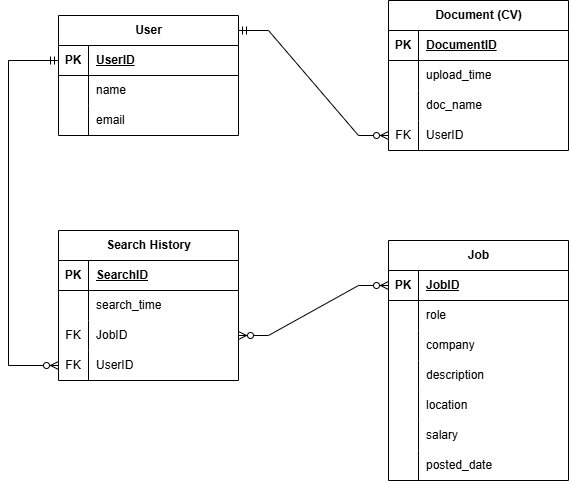

The diagram above was exported from draw.io. Its source (the exported page's mxGraphModel, read from the mxfile embedded in the PNG):
<mxGraphModel dx="1050" dy="522" grid="1" gridSize="10" guides="1" tooltips="1" connect="1" arrows="1" fold="1" page="1" pageScale="1" pageWidth="850" pageHeight="1100" math="0" shadow="0">
  <root>
    <mxCell id="0" />
    <mxCell id="1" parent="0" />
    <mxCell id="Tvhk4FRuuUtknlb4NGn5-1" value="User" style="shape=table;startSize=30;container=1;collapsible=1;childLayout=tableLayout;fixedRows=1;rowLines=0;fontStyle=1;align=center;resizeLast=1;html=1;" vertex="1" parent="1">
      <mxGeometry x="130" y="95" width="180" height="120" as="geometry" />
    </mxCell>
    <mxCell id="Tvhk4FRuuUtknlb4NGn5-2" value="" style="shape=tableRow;horizontal=0;startSize=0;swimlaneHead=0;swimlaneBody=0;fillColor=none;collapsible=0;dropTarget=0;points=[[0,0.5],[1,0.5]];portConstraint=eastwest;top=0;left=0;right=0;bottom=1;" vertex="1" parent="Tvhk4FRuuUtknlb4NGn5-1">
      <mxGeometry y="30" width="180" height="30" as="geometry" />
    </mxCell>
    <mxCell id="Tvhk4FRuuUtknlb4NGn5-3" value="PK" style="shape=partialRectangle;connectable=0;fillColor=none;top=0;left=0;bottom=0;right=0;fontStyle=1;overflow=hidden;whiteSpace=wrap;html=1;" vertex="1" parent="Tvhk4FRuuUtknlb4NGn5-2">
      <mxGeometry width="30" height="30" as="geometry">
        <mxRectangle width="30" height="30" as="alternateBounds" />
      </mxGeometry>
    </mxCell>
    <mxCell id="Tvhk4FRuuUtknlb4NGn5-4" value="UserID" style="shape=partialRectangle;connectable=0;fillColor=none;top=0;left=0;bottom=0;right=0;align=left;spacingLeft=6;fontStyle=5;overflow=hidden;whiteSpace=wrap;html=1;" vertex="1" parent="Tvhk4FRuuUtknlb4NGn5-2">
      <mxGeometry x="30" width="150" height="30" as="geometry">
        <mxRectangle width="150" height="30" as="alternateBounds" />
      </mxGeometry>
    </mxCell>
    <mxCell id="Tvhk4FRuuUtknlb4NGn5-5" value="" style="shape=tableRow;horizontal=0;startSize=0;swimlaneHead=0;swimlaneBody=0;fillColor=none;collapsible=0;dropTarget=0;points=[[0,0.5],[1,0.5]];portConstraint=eastwest;top=0;left=0;right=0;bottom=0;" vertex="1" parent="Tvhk4FRuuUtknlb4NGn5-1">
      <mxGeometry y="60" width="180" height="30" as="geometry" />
    </mxCell>
    <mxCell id="Tvhk4FRuuUtknlb4NGn5-6" value="" style="shape=partialRectangle;connectable=0;fillColor=none;top=0;left=0;bottom=0;right=0;editable=1;overflow=hidden;whiteSpace=wrap;html=1;" vertex="1" parent="Tvhk4FRuuUtknlb4NGn5-5">
      <mxGeometry width="30" height="30" as="geometry">
        <mxRectangle width="30" height="30" as="alternateBounds" />
      </mxGeometry>
    </mxCell>
    <mxCell id="Tvhk4FRuuUtknlb4NGn5-7" value="name" style="shape=partialRectangle;connectable=0;fillColor=none;top=0;left=0;bottom=0;right=0;align=left;spacingLeft=6;overflow=hidden;whiteSpace=wrap;html=1;" vertex="1" parent="Tvhk4FRuuUtknlb4NGn5-5">
      <mxGeometry x="30" width="150" height="30" as="geometry">
        <mxRectangle width="150" height="30" as="alternateBounds" />
      </mxGeometry>
    </mxCell>
    <mxCell id="Tvhk4FRuuUtknlb4NGn5-8" value="" style="shape=tableRow;horizontal=0;startSize=0;swimlaneHead=0;swimlaneBody=0;fillColor=none;collapsible=0;dropTarget=0;points=[[0,0.5],[1,0.5]];portConstraint=eastwest;top=0;left=0;right=0;bottom=0;" vertex="1" parent="Tvhk4FRuuUtknlb4NGn5-1">
      <mxGeometry y="90" width="180" height="30" as="geometry" />
    </mxCell>
    <mxCell id="Tvhk4FRuuUtknlb4NGn5-9" value="" style="shape=partialRectangle;connectable=0;fillColor=none;top=0;left=0;bottom=0;right=0;editable=1;overflow=hidden;whiteSpace=wrap;html=1;" vertex="1" parent="Tvhk4FRuuUtknlb4NGn5-8">
      <mxGeometry width="30" height="30" as="geometry">
        <mxRectangle width="30" height="30" as="alternateBounds" />
      </mxGeometry>
    </mxCell>
    <mxCell id="Tvhk4FRuuUtknlb4NGn5-10" value="email" style="shape=partialRectangle;connectable=0;fillColor=none;top=0;left=0;bottom=0;right=0;align=left;spacingLeft=6;overflow=hidden;whiteSpace=wrap;html=1;" vertex="1" parent="Tvhk4FRuuUtknlb4NGn5-8">
      <mxGeometry x="30" width="150" height="30" as="geometry">
        <mxRectangle width="150" height="30" as="alternateBounds" />
      </mxGeometry>
    </mxCell>
    <mxCell id="Tvhk4FRuuUtknlb4NGn5-14" value="Document (CV)" style="shape=table;startSize=30;container=1;collapsible=1;childLayout=tableLayout;fixedRows=1;rowLines=0;fontStyle=1;align=center;resizeLast=1;html=1;" vertex="1" parent="1">
      <mxGeometry x="460" y="80" width="180" height="150" as="geometry" />
    </mxCell>
    <mxCell id="Tvhk4FRuuUtknlb4NGn5-15" value="" style="shape=tableRow;horizontal=0;startSize=0;swimlaneHead=0;swimlaneBody=0;fillColor=none;collapsible=0;dropTarget=0;points=[[0,0.5],[1,0.5]];portConstraint=eastwest;top=0;left=0;right=0;bottom=1;" vertex="1" parent="Tvhk4FRuuUtknlb4NGn5-14">
      <mxGeometry y="30" width="180" height="30" as="geometry" />
    </mxCell>
    <mxCell id="Tvhk4FRuuUtknlb4NGn5-16" value="PK" style="shape=partialRectangle;connectable=0;fillColor=none;top=0;left=0;bottom=0;right=0;fontStyle=1;overflow=hidden;whiteSpace=wrap;html=1;" vertex="1" parent="Tvhk4FRuuUtknlb4NGn5-15">
      <mxGeometry width="30" height="30" as="geometry">
        <mxRectangle width="30" height="30" as="alternateBounds" />
      </mxGeometry>
    </mxCell>
    <mxCell id="Tvhk4FRuuUtknlb4NGn5-17" value="DocumentID" style="shape=partialRectangle;connectable=0;fillColor=none;top=0;left=0;bottom=0;right=0;align=left;spacingLeft=6;fontStyle=5;overflow=hidden;whiteSpace=wrap;html=1;" vertex="1" parent="Tvhk4FRuuUtknlb4NGn5-15">
      <mxGeometry x="30" width="150" height="30" as="geometry">
        <mxRectangle width="150" height="30" as="alternateBounds" />
      </mxGeometry>
    </mxCell>
    <mxCell id="Tvhk4FRuuUtknlb4NGn5-18" value="" style="shape=tableRow;horizontal=0;startSize=0;swimlaneHead=0;swimlaneBody=0;fillColor=none;collapsible=0;dropTarget=0;points=[[0,0.5],[1,0.5]];portConstraint=eastwest;top=0;left=0;right=0;bottom=0;" vertex="1" parent="Tvhk4FRuuUtknlb4NGn5-14">
      <mxGeometry y="60" width="180" height="30" as="geometry" />
    </mxCell>
    <mxCell id="Tvhk4FRuuUtknlb4NGn5-19" value="" style="shape=partialRectangle;connectable=0;fillColor=none;top=0;left=0;bottom=0;right=0;editable=1;overflow=hidden;whiteSpace=wrap;html=1;" vertex="1" parent="Tvhk4FRuuUtknlb4NGn5-18">
      <mxGeometry width="30" height="30" as="geometry">
        <mxRectangle width="30" height="30" as="alternateBounds" />
      </mxGeometry>
    </mxCell>
    <mxCell id="Tvhk4FRuuUtknlb4NGn5-20" value="upload_time" style="shape=partialRectangle;connectable=0;fillColor=none;top=0;left=0;bottom=0;right=0;align=left;spacingLeft=6;overflow=hidden;whiteSpace=wrap;html=1;" vertex="1" parent="Tvhk4FRuuUtknlb4NGn5-18">
      <mxGeometry x="30" width="150" height="30" as="geometry">
        <mxRectangle width="150" height="30" as="alternateBounds" />
      </mxGeometry>
    </mxCell>
    <mxCell id="Tvhk4FRuuUtknlb4NGn5-21" value="" style="shape=tableRow;horizontal=0;startSize=0;swimlaneHead=0;swimlaneBody=0;fillColor=none;collapsible=0;dropTarget=0;points=[[0,0.5],[1,0.5]];portConstraint=eastwest;top=0;left=0;right=0;bottom=0;" vertex="1" parent="Tvhk4FRuuUtknlb4NGn5-14">
      <mxGeometry y="90" width="180" height="30" as="geometry" />
    </mxCell>
    <mxCell id="Tvhk4FRuuUtknlb4NGn5-22" value="" style="shape=partialRectangle;connectable=0;fillColor=none;top=0;left=0;bottom=0;right=0;editable=1;overflow=hidden;whiteSpace=wrap;html=1;" vertex="1" parent="Tvhk4FRuuUtknlb4NGn5-21">
      <mxGeometry width="30" height="30" as="geometry">
        <mxRectangle width="30" height="30" as="alternateBounds" />
      </mxGeometry>
    </mxCell>
    <mxCell id="Tvhk4FRuuUtknlb4NGn5-23" value="doc_name" style="shape=partialRectangle;connectable=0;fillColor=none;top=0;left=0;bottom=0;right=0;align=left;spacingLeft=6;overflow=hidden;whiteSpace=wrap;html=1;" vertex="1" parent="Tvhk4FRuuUtknlb4NGn5-21">
      <mxGeometry x="30" width="150" height="30" as="geometry">
        <mxRectangle width="150" height="30" as="alternateBounds" />
      </mxGeometry>
    </mxCell>
    <mxCell id="Tvhk4FRuuUtknlb4NGn5-24" value="" style="shape=tableRow;horizontal=0;startSize=0;swimlaneHead=0;swimlaneBody=0;fillColor=none;collapsible=0;dropTarget=0;points=[[0,0.5],[1,0.5]];portConstraint=eastwest;top=0;left=0;right=0;bottom=0;" vertex="1" parent="Tvhk4FRuuUtknlb4NGn5-14">
      <mxGeometry y="120" width="180" height="30" as="geometry" />
    </mxCell>
    <mxCell id="Tvhk4FRuuUtknlb4NGn5-25" value="FK" style="shape=partialRectangle;connectable=0;fillColor=none;top=0;left=0;bottom=0;right=0;editable=1;overflow=hidden;whiteSpace=wrap;html=1;" vertex="1" parent="Tvhk4FRuuUtknlb4NGn5-24">
      <mxGeometry width="30" height="30" as="geometry">
        <mxRectangle width="30" height="30" as="alternateBounds" />
      </mxGeometry>
    </mxCell>
    <mxCell id="Tvhk4FRuuUtknlb4NGn5-26" value="UserID" style="shape=partialRectangle;connectable=0;fillColor=none;top=0;left=0;bottom=0;right=0;align=left;spacingLeft=6;overflow=hidden;whiteSpace=wrap;html=1;" vertex="1" parent="Tvhk4FRuuUtknlb4NGn5-24">
      <mxGeometry x="30" width="150" height="30" as="geometry">
        <mxRectangle width="150" height="30" as="alternateBounds" />
      </mxGeometry>
    </mxCell>
    <mxCell id="Tvhk4FRuuUtknlb4NGn5-27" value="Job" style="shape=table;startSize=30;container=1;collapsible=1;childLayout=tableLayout;fixedRows=1;rowLines=0;fontStyle=1;align=center;resizeLast=1;html=1;" vertex="1" parent="1">
      <mxGeometry x="460" y="320" width="180" height="240" as="geometry" />
    </mxCell>
    <mxCell id="Tvhk4FRuuUtknlb4NGn5-28" value="" style="shape=tableRow;horizontal=0;startSize=0;swimlaneHead=0;swimlaneBody=0;fillColor=none;collapsible=0;dropTarget=0;points=[[0,0.5],[1,0.5]];portConstraint=eastwest;top=0;left=0;right=0;bottom=1;" vertex="1" parent="Tvhk4FRuuUtknlb4NGn5-27">
      <mxGeometry y="30" width="180" height="30" as="geometry" />
    </mxCell>
    <mxCell id="Tvhk4FRuuUtknlb4NGn5-29" value="PK" style="shape=partialRectangle;connectable=0;fillColor=none;top=0;left=0;bottom=0;right=0;fontStyle=1;overflow=hidden;whiteSpace=wrap;html=1;" vertex="1" parent="Tvhk4FRuuUtknlb4NGn5-28">
      <mxGeometry width="30" height="30" as="geometry">
        <mxRectangle width="30" height="30" as="alternateBounds" />
      </mxGeometry>
    </mxCell>
    <mxCell id="Tvhk4FRuuUtknlb4NGn5-30" value="JobID" style="shape=partialRectangle;connectable=0;fillColor=none;top=0;left=0;bottom=0;right=0;align=left;spacingLeft=6;fontStyle=5;overflow=hidden;whiteSpace=wrap;html=1;" vertex="1" parent="Tvhk4FRuuUtknlb4NGn5-28">
      <mxGeometry x="30" width="150" height="30" as="geometry">
        <mxRectangle width="150" height="30" as="alternateBounds" />
      </mxGeometry>
    </mxCell>
    <mxCell id="Tvhk4FRuuUtknlb4NGn5-31" value="" style="shape=tableRow;horizontal=0;startSize=0;swimlaneHead=0;swimlaneBody=0;fillColor=none;collapsible=0;dropTarget=0;points=[[0,0.5],[1,0.5]];portConstraint=eastwest;top=0;left=0;right=0;bottom=0;" vertex="1" parent="Tvhk4FRuuUtknlb4NGn5-27">
      <mxGeometry y="60" width="180" height="30" as="geometry" />
    </mxCell>
    <mxCell id="Tvhk4FRuuUtknlb4NGn5-32" value="" style="shape=partialRectangle;connectable=0;fillColor=none;top=0;left=0;bottom=0;right=0;editable=1;overflow=hidden;whiteSpace=wrap;html=1;" vertex="1" parent="Tvhk4FRuuUtknlb4NGn5-31">
      <mxGeometry width="30" height="30" as="geometry">
        <mxRectangle width="30" height="30" as="alternateBounds" />
      </mxGeometry>
    </mxCell>
    <mxCell id="Tvhk4FRuuUtknlb4NGn5-33" value="role" style="shape=partialRectangle;connectable=0;fillColor=none;top=0;left=0;bottom=0;right=0;align=left;spacingLeft=6;overflow=hidden;whiteSpace=wrap;html=1;" vertex="1" parent="Tvhk4FRuuUtknlb4NGn5-31">
      <mxGeometry x="30" width="150" height="30" as="geometry">
        <mxRectangle width="150" height="30" as="alternateBounds" />
      </mxGeometry>
    </mxCell>
    <mxCell id="Tvhk4FRuuUtknlb4NGn5-34" value="" style="shape=tableRow;horizontal=0;startSize=0;swimlaneHead=0;swimlaneBody=0;fillColor=none;collapsible=0;dropTarget=0;points=[[0,0.5],[1,0.5]];portConstraint=eastwest;top=0;left=0;right=0;bottom=0;" vertex="1" parent="Tvhk4FRuuUtknlb4NGn5-27">
      <mxGeometry y="90" width="180" height="30" as="geometry" />
    </mxCell>
    <mxCell id="Tvhk4FRuuUtknlb4NGn5-35" value="" style="shape=partialRectangle;connectable=0;fillColor=none;top=0;left=0;bottom=0;right=0;editable=1;overflow=hidden;whiteSpace=wrap;html=1;" vertex="1" parent="Tvhk4FRuuUtknlb4NGn5-34">
      <mxGeometry width="30" height="30" as="geometry">
        <mxRectangle width="30" height="30" as="alternateBounds" />
      </mxGeometry>
    </mxCell>
    <mxCell id="Tvhk4FRuuUtknlb4NGn5-36" value="company" style="shape=partialRectangle;connectable=0;fillColor=none;top=0;left=0;bottom=0;right=0;align=left;spacingLeft=6;overflow=hidden;whiteSpace=wrap;html=1;" vertex="1" parent="Tvhk4FRuuUtknlb4NGn5-34">
      <mxGeometry x="30" width="150" height="30" as="geometry">
        <mxRectangle width="150" height="30" as="alternateBounds" />
      </mxGeometry>
    </mxCell>
    <mxCell id="Tvhk4FRuuUtknlb4NGn5-37" value="" style="shape=tableRow;horizontal=0;startSize=0;swimlaneHead=0;swimlaneBody=0;fillColor=none;collapsible=0;dropTarget=0;points=[[0,0.5],[1,0.5]];portConstraint=eastwest;top=0;left=0;right=0;bottom=0;" vertex="1" parent="Tvhk4FRuuUtknlb4NGn5-27">
      <mxGeometry y="120" width="180" height="30" as="geometry" />
    </mxCell>
    <mxCell id="Tvhk4FRuuUtknlb4NGn5-38" value="" style="shape=partialRectangle;connectable=0;fillColor=none;top=0;left=0;bottom=0;right=0;editable=1;overflow=hidden;whiteSpace=wrap;html=1;" vertex="1" parent="Tvhk4FRuuUtknlb4NGn5-37">
      <mxGeometry width="30" height="30" as="geometry">
        <mxRectangle width="30" height="30" as="alternateBounds" />
      </mxGeometry>
    </mxCell>
    <mxCell id="Tvhk4FRuuUtknlb4NGn5-39" value="description" style="shape=partialRectangle;connectable=0;fillColor=none;top=0;left=0;bottom=0;right=0;align=left;spacingLeft=6;overflow=hidden;whiteSpace=wrap;html=1;" vertex="1" parent="Tvhk4FRuuUtknlb4NGn5-37">
      <mxGeometry x="30" width="150" height="30" as="geometry">
        <mxRectangle width="150" height="30" as="alternateBounds" />
      </mxGeometry>
    </mxCell>
    <mxCell id="Tvhk4FRuuUtknlb4NGn5-53" value="" style="shape=tableRow;horizontal=0;startSize=0;swimlaneHead=0;swimlaneBody=0;fillColor=none;collapsible=0;dropTarget=0;points=[[0,0.5],[1,0.5]];portConstraint=eastwest;top=0;left=0;right=0;bottom=0;" vertex="1" parent="Tvhk4FRuuUtknlb4NGn5-27">
      <mxGeometry y="150" width="180" height="30" as="geometry" />
    </mxCell>
    <mxCell id="Tvhk4FRuuUtknlb4NGn5-54" value="" style="shape=partialRectangle;connectable=0;fillColor=none;top=0;left=0;bottom=0;right=0;editable=1;overflow=hidden;whiteSpace=wrap;html=1;" vertex="1" parent="Tvhk4FRuuUtknlb4NGn5-53">
      <mxGeometry width="30" height="30" as="geometry">
        <mxRectangle width="30" height="30" as="alternateBounds" />
      </mxGeometry>
    </mxCell>
    <mxCell id="Tvhk4FRuuUtknlb4NGn5-55" value="location" style="shape=partialRectangle;connectable=0;fillColor=none;top=0;left=0;bottom=0;right=0;align=left;spacingLeft=6;overflow=hidden;whiteSpace=wrap;html=1;" vertex="1" parent="Tvhk4FRuuUtknlb4NGn5-53">
      <mxGeometry x="30" width="150" height="30" as="geometry">
        <mxRectangle width="150" height="30" as="alternateBounds" />
      </mxGeometry>
    </mxCell>
    <mxCell id="Tvhk4FRuuUtknlb4NGn5-56" value="" style="shape=tableRow;horizontal=0;startSize=0;swimlaneHead=0;swimlaneBody=0;fillColor=none;collapsible=0;dropTarget=0;points=[[0,0.5],[1,0.5]];portConstraint=eastwest;top=0;left=0;right=0;bottom=0;" vertex="1" parent="Tvhk4FRuuUtknlb4NGn5-27">
      <mxGeometry y="180" width="180" height="30" as="geometry" />
    </mxCell>
    <mxCell id="Tvhk4FRuuUtknlb4NGn5-57" value="" style="shape=partialRectangle;connectable=0;fillColor=none;top=0;left=0;bottom=0;right=0;editable=1;overflow=hidden;whiteSpace=wrap;html=1;" vertex="1" parent="Tvhk4FRuuUtknlb4NGn5-56">
      <mxGeometry width="30" height="30" as="geometry">
        <mxRectangle width="30" height="30" as="alternateBounds" />
      </mxGeometry>
    </mxCell>
    <mxCell id="Tvhk4FRuuUtknlb4NGn5-58" value="salary" style="shape=partialRectangle;connectable=0;fillColor=none;top=0;left=0;bottom=0;right=0;align=left;spacingLeft=6;overflow=hidden;whiteSpace=wrap;html=1;" vertex="1" parent="Tvhk4FRuuUtknlb4NGn5-56">
      <mxGeometry x="30" width="150" height="30" as="geometry">
        <mxRectangle width="150" height="30" as="alternateBounds" />
      </mxGeometry>
    </mxCell>
    <mxCell id="Tvhk4FRuuUtknlb4NGn5-59" value="" style="shape=tableRow;horizontal=0;startSize=0;swimlaneHead=0;swimlaneBody=0;fillColor=none;collapsible=0;dropTarget=0;points=[[0,0.5],[1,0.5]];portConstraint=eastwest;top=0;left=0;right=0;bottom=0;" vertex="1" parent="Tvhk4FRuuUtknlb4NGn5-27">
      <mxGeometry y="210" width="180" height="30" as="geometry" />
    </mxCell>
    <mxCell id="Tvhk4FRuuUtknlb4NGn5-60" value="" style="shape=partialRectangle;connectable=0;fillColor=none;top=0;left=0;bottom=0;right=0;editable=1;overflow=hidden;whiteSpace=wrap;html=1;" vertex="1" parent="Tvhk4FRuuUtknlb4NGn5-59">
      <mxGeometry width="30" height="30" as="geometry">
        <mxRectangle width="30" height="30" as="alternateBounds" />
      </mxGeometry>
    </mxCell>
    <mxCell id="Tvhk4FRuuUtknlb4NGn5-61" value="posted_date" style="shape=partialRectangle;connectable=0;fillColor=none;top=0;left=0;bottom=0;right=0;align=left;spacingLeft=6;overflow=hidden;whiteSpace=wrap;html=1;" vertex="1" parent="Tvhk4FRuuUtknlb4NGn5-59">
      <mxGeometry x="30" width="150" height="30" as="geometry">
        <mxRectangle width="150" height="30" as="alternateBounds" />
      </mxGeometry>
    </mxCell>
    <mxCell id="Tvhk4FRuuUtknlb4NGn5-40" value="Search History" style="shape=table;startSize=30;container=1;collapsible=1;childLayout=tableLayout;fixedRows=1;rowLines=0;fontStyle=1;align=center;resizeLast=1;html=1;" vertex="1" parent="1">
      <mxGeometry x="130" y="310" width="180" height="150" as="geometry" />
    </mxCell>
    <mxCell id="Tvhk4FRuuUtknlb4NGn5-41" value="" style="shape=tableRow;horizontal=0;startSize=0;swimlaneHead=0;swimlaneBody=0;fillColor=none;collapsible=0;dropTarget=0;points=[[0,0.5],[1,0.5]];portConstraint=eastwest;top=0;left=0;right=0;bottom=1;" vertex="1" parent="Tvhk4FRuuUtknlb4NGn5-40">
      <mxGeometry y="30" width="180" height="30" as="geometry" />
    </mxCell>
    <mxCell id="Tvhk4FRuuUtknlb4NGn5-42" value="PK" style="shape=partialRectangle;connectable=0;fillColor=none;top=0;left=0;bottom=0;right=0;fontStyle=1;overflow=hidden;whiteSpace=wrap;html=1;" vertex="1" parent="Tvhk4FRuuUtknlb4NGn5-41">
      <mxGeometry width="30" height="30" as="geometry">
        <mxRectangle width="30" height="30" as="alternateBounds" />
      </mxGeometry>
    </mxCell>
    <mxCell id="Tvhk4FRuuUtknlb4NGn5-43" value="SearchID" style="shape=partialRectangle;connectable=0;fillColor=none;top=0;left=0;bottom=0;right=0;align=left;spacingLeft=6;fontStyle=5;overflow=hidden;whiteSpace=wrap;html=1;" vertex="1" parent="Tvhk4FRuuUtknlb4NGn5-41">
      <mxGeometry x="30" width="150" height="30" as="geometry">
        <mxRectangle width="150" height="30" as="alternateBounds" />
      </mxGeometry>
    </mxCell>
    <mxCell id="Tvhk4FRuuUtknlb4NGn5-44" value="" style="shape=tableRow;horizontal=0;startSize=0;swimlaneHead=0;swimlaneBody=0;fillColor=none;collapsible=0;dropTarget=0;points=[[0,0.5],[1,0.5]];portConstraint=eastwest;top=0;left=0;right=0;bottom=0;" vertex="1" parent="Tvhk4FRuuUtknlb4NGn5-40">
      <mxGeometry y="60" width="180" height="30" as="geometry" />
    </mxCell>
    <mxCell id="Tvhk4FRuuUtknlb4NGn5-45" value="" style="shape=partialRectangle;connectable=0;fillColor=none;top=0;left=0;bottom=0;right=0;editable=1;overflow=hidden;whiteSpace=wrap;html=1;" vertex="1" parent="Tvhk4FRuuUtknlb4NGn5-44">
      <mxGeometry width="30" height="30" as="geometry">
        <mxRectangle width="30" height="30" as="alternateBounds" />
      </mxGeometry>
    </mxCell>
    <mxCell id="Tvhk4FRuuUtknlb4NGn5-46" value="search_time" style="shape=partialRectangle;connectable=0;fillColor=none;top=0;left=0;bottom=0;right=0;align=left;spacingLeft=6;overflow=hidden;whiteSpace=wrap;html=1;" vertex="1" parent="Tvhk4FRuuUtknlb4NGn5-44">
      <mxGeometry x="30" width="150" height="30" as="geometry">
        <mxRectangle width="150" height="30" as="alternateBounds" />
      </mxGeometry>
    </mxCell>
    <mxCell id="Tvhk4FRuuUtknlb4NGn5-47" value="" style="shape=tableRow;horizontal=0;startSize=0;swimlaneHead=0;swimlaneBody=0;fillColor=none;collapsible=0;dropTarget=0;points=[[0,0.5],[1,0.5]];portConstraint=eastwest;top=0;left=0;right=0;bottom=0;" vertex="1" parent="Tvhk4FRuuUtknlb4NGn5-40">
      <mxGeometry y="90" width="180" height="30" as="geometry" />
    </mxCell>
    <mxCell id="Tvhk4FRuuUtknlb4NGn5-48" value="FK" style="shape=partialRectangle;connectable=0;fillColor=none;top=0;left=0;bottom=0;right=0;editable=1;overflow=hidden;whiteSpace=wrap;html=1;" vertex="1" parent="Tvhk4FRuuUtknlb4NGn5-47">
      <mxGeometry width="30" height="30" as="geometry">
        <mxRectangle width="30" height="30" as="alternateBounds" />
      </mxGeometry>
    </mxCell>
    <mxCell id="Tvhk4FRuuUtknlb4NGn5-49" value="JobID" style="shape=partialRectangle;connectable=0;fillColor=none;top=0;left=0;bottom=0;right=0;align=left;spacingLeft=6;overflow=hidden;whiteSpace=wrap;html=1;" vertex="1" parent="Tvhk4FRuuUtknlb4NGn5-47">
      <mxGeometry x="30" width="150" height="30" as="geometry">
        <mxRectangle width="150" height="30" as="alternateBounds" />
      </mxGeometry>
    </mxCell>
    <mxCell id="Tvhk4FRuuUtknlb4NGn5-50" value="" style="shape=tableRow;horizontal=0;startSize=0;swimlaneHead=0;swimlaneBody=0;fillColor=none;collapsible=0;dropTarget=0;points=[[0,0.5],[1,0.5]];portConstraint=eastwest;top=0;left=0;right=0;bottom=0;" vertex="1" parent="Tvhk4FRuuUtknlb4NGn5-40">
      <mxGeometry y="120" width="180" height="30" as="geometry" />
    </mxCell>
    <mxCell id="Tvhk4FRuuUtknlb4NGn5-51" value="FK" style="shape=partialRectangle;connectable=0;fillColor=none;top=0;left=0;bottom=0;right=0;editable=1;overflow=hidden;whiteSpace=wrap;html=1;" vertex="1" parent="Tvhk4FRuuUtknlb4NGn5-50">
      <mxGeometry width="30" height="30" as="geometry">
        <mxRectangle width="30" height="30" as="alternateBounds" />
      </mxGeometry>
    </mxCell>
    <mxCell id="Tvhk4FRuuUtknlb4NGn5-52" value="UserID" style="shape=partialRectangle;connectable=0;fillColor=none;top=0;left=0;bottom=0;right=0;align=left;spacingLeft=6;overflow=hidden;whiteSpace=wrap;html=1;" vertex="1" parent="Tvhk4FRuuUtknlb4NGn5-50">
      <mxGeometry x="30" width="150" height="30" as="geometry">
        <mxRectangle width="150" height="30" as="alternateBounds" />
      </mxGeometry>
    </mxCell>
    <mxCell id="Tvhk4FRuuUtknlb4NGn5-62" value="" style="edgeStyle=entityRelationEdgeStyle;fontSize=12;html=1;endArrow=ERzeroToMany;startArrow=ERmandOne;rounded=0;entryX=0;entryY=0.5;entryDx=0;entryDy=0;" edge="1" parent="1" target="Tvhk4FRuuUtknlb4NGn5-24">
      <mxGeometry width="100" height="100" relative="1" as="geometry">
        <mxPoint x="310" y="110" as="sourcePoint" />
        <mxPoint x="410" y="10" as="targetPoint" />
      </mxGeometry>
    </mxCell>
    <mxCell id="Tvhk4FRuuUtknlb4NGn5-63" value="" style="fontSize=12;html=1;endArrow=ERzeroToMany;startArrow=ERmandOne;rounded=0;exitX=0;exitY=0.5;exitDx=0;exitDy=0;edgeStyle=orthogonalEdgeStyle;entryX=0;entryY=0.5;entryDx=0;entryDy=0;" edge="1" parent="1" target="Tvhk4FRuuUtknlb4NGn5-50">
      <mxGeometry width="100" height="100" relative="1" as="geometry">
        <mxPoint x="130" y="140" as="sourcePoint" />
        <mxPoint x="130" y="414" as="targetPoint" />
        <Array as="points">
          <mxPoint x="80" y="140" />
          <mxPoint x="80" y="445" />
        </Array>
      </mxGeometry>
    </mxCell>
    <mxCell id="Tvhk4FRuuUtknlb4NGn5-66" value="" style="edgeStyle=entityRelationEdgeStyle;fontSize=12;html=1;endArrow=ERzeroToMany;endFill=1;startArrow=ERzeroToMany;rounded=0;entryX=0;entryY=0.5;entryDx=0;entryDy=0;exitX=1;exitY=0.5;exitDx=0;exitDy=0;" edge="1" parent="1" source="Tvhk4FRuuUtknlb4NGn5-47" target="Tvhk4FRuuUtknlb4NGn5-28">
      <mxGeometry width="100" height="100" relative="1" as="geometry">
        <mxPoint x="310" y="420" as="sourcePoint" />
        <mxPoint x="410" y="320" as="targetPoint" />
      </mxGeometry>
    </mxCell>
  </root>
</mxGraphModel>